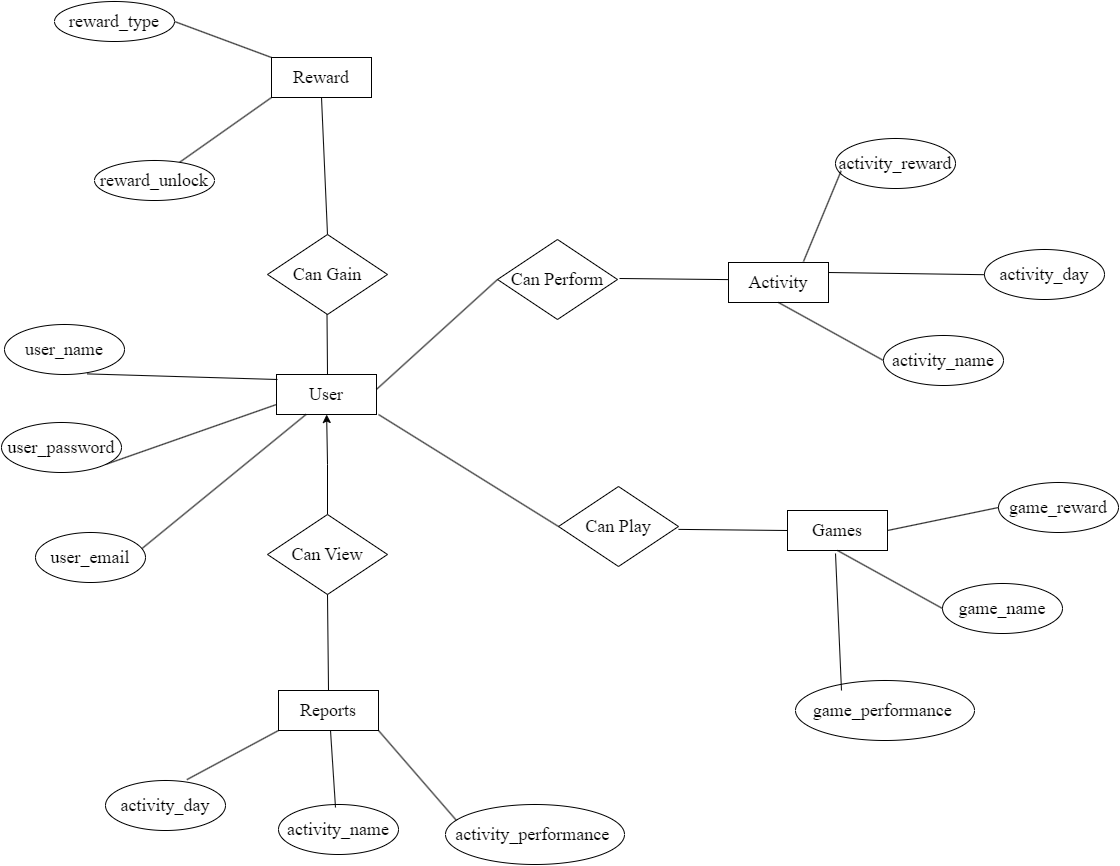

The diagram above was exported from draw.io. Its source (the exported page's mxGraphModel, read from the mxfile embedded in the PNG):
<mxGraphModel dx="4589" dy="3540" grid="0" gridSize="10" guides="1" tooltips="1" connect="1" arrows="1" fold="1" page="1" pageScale="1" pageWidth="1100" pageHeight="1700" math="0" shadow="0" extFonts="Permanent Marker^https://fonts.googleapis.com/css?family=Permanent+Marker">
  <root>
    <mxCell id="0" />
    <mxCell id="1" parent="0" />
    <mxCell id="orgKZunTe3PO7OazcxHX-2" value="" style="edgeStyle=orthogonalEdgeStyle;rounded=0;orthogonalLoop=1;jettySize=auto;html=1;" edge="1" parent="1" source="wENeolMInwlIzUrl7GwL-15" target="wENeolMInwlIzUrl7GwL-19">
      <mxGeometry relative="1" as="geometry" />
    </mxCell>
    <mxCell id="wENeolMInwlIzUrl7GwL-15" value="Can View" style="rhombus;whiteSpace=wrap;html=1;fontFamily=Times New Roman;fontSize=18;" parent="1" vertex="1">
      <mxGeometry x="-213" y="344" width="120" height="80" as="geometry" />
    </mxCell>
    <mxCell id="wENeolMInwlIzUrl7GwL-17" value="Reports" style="rounded=0;whiteSpace=wrap;html=1;fontFamily=Times New Roman;fontSize=18;" parent="1" vertex="1">
      <mxGeometry x="-202" y="520" width="100" height="40" as="geometry" />
    </mxCell>
    <mxCell id="wENeolMInwlIzUrl7GwL-18" value="" style="endArrow=none;html=1;rounded=0;fontFamily=Times New Roman;fontSize=18;exitX=0.5;exitY=0;exitDx=0;exitDy=0;entryX=0.5;entryY=1;entryDx=0;entryDy=0;" parent="1" edge="1" target="wENeolMInwlIzUrl7GwL-15" source="wENeolMInwlIzUrl7GwL-17">
      <mxGeometry width="50" height="50" relative="1" as="geometry">
        <mxPoint x="-263" y="384" as="sourcePoint" />
        <mxPoint x="-213" y="383.5" as="targetPoint" />
      </mxGeometry>
    </mxCell>
    <mxCell id="wENeolMInwlIzUrl7GwL-19" value="User" style="rounded=0;whiteSpace=wrap;html=1;fontFamily=Times New Roman;fontSize=18;" parent="1" vertex="1">
      <mxGeometry x="-204" y="204" width="100" height="40" as="geometry" />
    </mxCell>
    <mxCell id="wENeolMInwlIzUrl7GwL-20" style="edgeStyle=orthogonalEdgeStyle;rounded=0;orthogonalLoop=1;jettySize=auto;html=1;exitX=0.5;exitY=1;exitDx=0;exitDy=0;fontFamily=Times New Roman;fontSize=18;" parent="1" source="wENeolMInwlIzUrl7GwL-17" target="wENeolMInwlIzUrl7GwL-17" edge="1">
      <mxGeometry relative="1" as="geometry" />
    </mxCell>
    <mxCell id="wENeolMInwlIzUrl7GwL-30" value="activity_name" style="ellipse;whiteSpace=wrap;html=1;fontFamily=Times New Roman;fontSize=18;" parent="1" vertex="1">
      <mxGeometry x="-202" y="634" width="120" height="50" as="geometry" />
    </mxCell>
    <mxCell id="wENeolMInwlIzUrl7GwL-32" value="" style="endArrow=none;html=1;rounded=0;fontFamily=Times New Roman;fontSize=18;exitX=1;exitY=1;exitDx=0;exitDy=0;" parent="1" source="wENeolMInwlIzUrl7GwL-36" edge="1">
      <mxGeometry width="50" height="50" relative="1" as="geometry">
        <mxPoint x="-294" y="244" as="sourcePoint" />
        <mxPoint x="-204" y="234" as="targetPoint" />
      </mxGeometry>
    </mxCell>
    <mxCell id="wENeolMInwlIzUrl7GwL-34" value="user_name" style="ellipse;whiteSpace=wrap;html=1;fontFamily=Times New Roman;fontSize=18;" parent="1" vertex="1">
      <mxGeometry x="-476" y="154" width="120" height="50" as="geometry" />
    </mxCell>
    <mxCell id="wENeolMInwlIzUrl7GwL-36" value="user_password" style="ellipse;whiteSpace=wrap;html=1;fontFamily=Times New Roman;fontSize=18;" parent="1" vertex="1">
      <mxGeometry x="-479" y="252" width="120" height="50" as="geometry" />
    </mxCell>
    <mxCell id="wENeolMInwlIzUrl7GwL-41" value="" style="endArrow=none;html=1;rounded=0;fontFamily=Times New Roman;fontSize=18;exitX=0.953;exitY=0.348;exitDx=0;exitDy=0;exitPerimeter=0;" parent="1" source="wENeolMInwlIzUrl7GwL-43" edge="1">
      <mxGeometry width="50" height="50" relative="1" as="geometry">
        <mxPoint x="-214" y="284" as="sourcePoint" />
        <mxPoint x="-174.5" y="244" as="targetPoint" />
      </mxGeometry>
    </mxCell>
    <mxCell id="wENeolMInwlIzUrl7GwL-43" value="user_email" style="ellipse;whiteSpace=wrap;html=1;fontFamily=Times New Roman;fontSize=18;" parent="1" vertex="1">
      <mxGeometry x="-445" y="362" width="110" height="50" as="geometry" />
    </mxCell>
    <mxCell id="wENeolMInwlIzUrl7GwL-50" value="activity_performance&amp;nbsp;" style="ellipse;whiteSpace=wrap;html=1;fontFamily=Times New Roman;fontSize=18;" parent="1" vertex="1">
      <mxGeometry x="-35" y="634" width="179" height="60" as="geometry" />
    </mxCell>
    <mxCell id="wENeolMInwlIzUrl7GwL-51" value="" style="endArrow=none;html=1;rounded=0;fontFamily=Times New Roman;fontSize=18;exitX=1;exitY=1;exitDx=0;exitDy=0;" parent="1" source="wENeolMInwlIzUrl7GwL-17" edge="1">
      <mxGeometry width="50" height="50" relative="1" as="geometry">
        <mxPoint x="-102" y="539.5" as="sourcePoint" />
        <mxPoint x="-24" y="650" as="targetPoint" />
      </mxGeometry>
    </mxCell>
    <mxCell id="wENeolMInwlIzUrl7GwL-54" value="" style="endArrow=none;html=1;rounded=0;fontFamily=Times New Roman;fontSize=18;entryX=0.5;entryY=1;entryDx=0;entryDy=0;" parent="1" edge="1" target="wENeolMInwlIzUrl7GwL-63">
      <mxGeometry width="50" height="50" relative="1" as="geometry">
        <mxPoint x="-153" y="64" as="sourcePoint" />
        <mxPoint x="-153" y="4" as="targetPoint" />
      </mxGeometry>
    </mxCell>
    <mxCell id="wENeolMInwlIzUrl7GwL-55" value="Can Gain" style="rhombus;whiteSpace=wrap;html=1;fontFamily=Times New Roman;fontSize=18;" parent="1" vertex="1">
      <mxGeometry x="-213" y="64" width="120" height="80" as="geometry" />
    </mxCell>
    <mxCell id="wENeolMInwlIzUrl7GwL-58" value="" style="endArrow=none;html=1;rounded=0;fontFamily=Times New Roman;fontSize=18;exitX=0;exitY=0.5;exitDx=0;exitDy=0;" parent="1" edge="1">
      <mxGeometry width="50" height="50" relative="1" as="geometry">
        <mxPoint x="248" y="109.11" as="sourcePoint" />
        <mxPoint x="139" y="107.99999999999999" as="targetPoint" />
      </mxGeometry>
    </mxCell>
    <mxCell id="wENeolMInwlIzUrl7GwL-60" value="" style="endArrow=none;html=1;rounded=0;fontFamily=Times New Roman;fontSize=18;exitX=0.5;exitY=0;exitDx=0;exitDy=0;exitPerimeter=0;" parent="1" edge="1">
      <mxGeometry width="50" height="50" relative="1" as="geometry">
        <mxPoint x="-153" y="204" as="sourcePoint" />
        <mxPoint x="-153.5" y="144" as="targetPoint" />
      </mxGeometry>
    </mxCell>
    <mxCell id="wENeolMInwlIzUrl7GwL-63" value="Reward" style="rounded=0;whiteSpace=wrap;html=1;fontFamily=Times New Roman;fontSize=18;" parent="1" vertex="1">
      <mxGeometry x="-209" y="-113.00000000000006" width="100" height="40" as="geometry" />
    </mxCell>
    <mxCell id="wENeolMInwlIzUrl7GwL-89" value="Activity" style="rounded=0;whiteSpace=wrap;html=1;fontFamily=Times New Roman;fontSize=18;" parent="1" vertex="1">
      <mxGeometry x="248" y="92" width="100" height="40" as="geometry" />
    </mxCell>
    <mxCell id="wENeolMInwlIzUrl7GwL-91" value="" style="endArrow=none;html=1;rounded=0;fontFamily=Times New Roman;fontSize=18;entryX=0;entryY=1;entryDx=0;entryDy=0;exitX=0.678;exitY=-0.017;exitDx=0;exitDy=0;exitPerimeter=0;" parent="1" target="wENeolMInwlIzUrl7GwL-17" edge="1" source="wENeolMInwlIzUrl7GwL-96">
      <mxGeometry width="50" height="50" relative="1" as="geometry">
        <mxPoint x="-407" y="651.2473756275672" as="sourcePoint" />
        <mxPoint x="-527" y="1332" as="targetPoint" />
      </mxGeometry>
    </mxCell>
    <mxCell id="wENeolMInwlIzUrl7GwL-92" value="" style="endArrow=none;html=1;rounded=0;fontFamily=Times New Roman;fontSize=18;exitX=0.5;exitY=1;exitDx=0;exitDy=0;entryX=0;entryY=0.5;entryDx=0;entryDy=0;" parent="1" source="wENeolMInwlIzUrl7GwL-89" target="wENeolMInwlIzUrl7GwL-93" edge="1">
      <mxGeometry width="50" height="50" relative="1" as="geometry">
        <mxPoint x="312" y="99" as="sourcePoint" />
        <mxPoint x="372" y="54" as="targetPoint" />
      </mxGeometry>
    </mxCell>
    <mxCell id="wENeolMInwlIzUrl7GwL-93" value="activity_name" style="ellipse;whiteSpace=wrap;html=1;fontFamily=Times New Roman;fontSize=18;" parent="1" vertex="1">
      <mxGeometry x="403" y="165" width="120" height="50" as="geometry" />
    </mxCell>
    <mxCell id="wENeolMInwlIzUrl7GwL-96" value="activity_day" style="ellipse;whiteSpace=wrap;html=1;fontFamily=Times New Roman;fontSize=18;" parent="1" vertex="1">
      <mxGeometry x="-375" y="610" width="120" height="50" as="geometry" />
    </mxCell>
    <mxCell id="wENeolMInwlIzUrl7GwL-106" value="" style="endArrow=none;html=1;rounded=0;fontFamily=Times New Roman;fontSize=18;exitX=0;exitY=1;exitDx=0;exitDy=0;" parent="1" target="wENeolMInwlIzUrl7GwL-117" edge="1" source="wENeolMInwlIzUrl7GwL-63">
      <mxGeometry width="50" height="50" relative="1" as="geometry">
        <mxPoint x="-154" y="-113.00000000000006" as="sourcePoint" />
        <mxPoint x="-219" y="-163.00000000000006" as="targetPoint" />
      </mxGeometry>
    </mxCell>
    <mxCell id="wENeolMInwlIzUrl7GwL-117" value="reward_unlock" style="ellipse;whiteSpace=wrap;html=1;fontFamily=Times New Roman;fontSize=18;" parent="1" vertex="1">
      <mxGeometry x="-386" y="-10.000000000000057" width="120" height="40" as="geometry" />
    </mxCell>
    <mxCell id="wENeolMInwlIzUrl7GwL-118" value="reward_type" style="ellipse;whiteSpace=wrap;html=1;fontFamily=Times New Roman;fontSize=18;" parent="1" vertex="1">
      <mxGeometry x="-426" y="-169" width="120" height="40" as="geometry" />
    </mxCell>
    <mxCell id="p01md-5Zc7Bjzo8WrSEE-1" value="" style="endArrow=none;html=1;rounded=0;entryX=0.69;entryY=0.988;entryDx=0;entryDy=0;entryPerimeter=0;" parent="1" target="wENeolMInwlIzUrl7GwL-34" edge="1">
      <mxGeometry width="50" height="50" relative="1" as="geometry">
        <mxPoint x="-203" y="209" as="sourcePoint" />
        <mxPoint x="-95" y="207" as="targetPoint" />
      </mxGeometry>
    </mxCell>
    <mxCell id="orgKZunTe3PO7OazcxHX-5" value="" style="endArrow=none;html=1;rounded=0;fontFamily=Times New Roman;fontSize=18;entryX=0.5;entryY=1;entryDx=0;entryDy=0;" edge="1" parent="1">
      <mxGeometry width="50" height="50" relative="1" as="geometry">
        <mxPoint x="-145" y="637" as="sourcePoint" />
        <mxPoint x="-150" y="560" as="targetPoint" />
      </mxGeometry>
    </mxCell>
    <mxCell id="orgKZunTe3PO7OazcxHX-7" value="Can Perform" style="rhombus;whiteSpace=wrap;html=1;fontFamily=Times New Roman;fontSize=18;" vertex="1" parent="1">
      <mxGeometry x="17" y="69" width="120" height="80" as="geometry" />
    </mxCell>
    <mxCell id="orgKZunTe3PO7OazcxHX-10" value="" style="endArrow=none;html=1;rounded=0;fontFamily=Times New Roman;fontSize=18;exitX=0;exitY=0.5;exitDx=0;exitDy=0;" edge="1" parent="1" source="orgKZunTe3PO7OazcxHX-7">
      <mxGeometry width="50" height="50" relative="1" as="geometry">
        <mxPoint x="-30" y="219" as="sourcePoint" />
        <mxPoint x="-104" y="218.89" as="targetPoint" />
      </mxGeometry>
    </mxCell>
    <mxCell id="orgKZunTe3PO7OazcxHX-11" value="Can Play" style="rhombus;whiteSpace=wrap;html=1;fontFamily=Times New Roman;fontSize=18;" vertex="1" parent="1">
      <mxGeometry x="78" y="316" width="120" height="80" as="geometry" />
    </mxCell>
    <mxCell id="orgKZunTe3PO7OazcxHX-12" value="" style="endArrow=none;html=1;rounded=0;fontFamily=Times New Roman;fontSize=18;exitX=0;exitY=0.5;exitDx=0;exitDy=0;" edge="1" source="orgKZunTe3PO7OazcxHX-13" parent="1">
      <mxGeometry width="50" height="50" relative="1" as="geometry">
        <mxPoint x="428" y="358.89" as="sourcePoint" />
        <mxPoint x="198" y="358.89" as="targetPoint" />
      </mxGeometry>
    </mxCell>
    <mxCell id="orgKZunTe3PO7OazcxHX-13" value="Games" style="rounded=0;whiteSpace=wrap;html=1;fontFamily=Times New Roman;fontSize=18;" vertex="1" parent="1">
      <mxGeometry x="307" y="340" width="100" height="40" as="geometry" />
    </mxCell>
    <mxCell id="orgKZunTe3PO7OazcxHX-14" value="game_reward" style="ellipse;whiteSpace=wrap;html=1;fontFamily=Times New Roman;fontSize=18;" vertex="1" parent="1">
      <mxGeometry x="518" y="312" width="120" height="50" as="geometry" />
    </mxCell>
    <mxCell id="orgKZunTe3PO7OazcxHX-15" value="game_name" style="ellipse;whiteSpace=wrap;html=1;fontFamily=Times New Roman;fontSize=18;" vertex="1" parent="1">
      <mxGeometry x="462" y="413" width="120" height="50" as="geometry" />
    </mxCell>
    <mxCell id="orgKZunTe3PO7OazcxHX-16" value="" style="endArrow=none;html=1;rounded=0;fontFamily=Times New Roman;fontSize=18;exitX=0.5;exitY=1;exitDx=0;exitDy=0;entryX=0;entryY=0.5;entryDx=0;entryDy=0;" edge="1" parent="1">
      <mxGeometry width="50" height="50" relative="1" as="geometry">
        <mxPoint x="357" y="380" as="sourcePoint" />
        <mxPoint x="462" y="438" as="targetPoint" />
      </mxGeometry>
    </mxCell>
    <mxCell id="orgKZunTe3PO7OazcxHX-18" value="" style="endArrow=none;html=1;rounded=0;fontFamily=Times New Roman;fontSize=18;exitX=1;exitY=1;exitDx=0;exitDy=0;entryX=0;entryY=0.5;entryDx=0;entryDy=0;" edge="1" parent="1" target="orgKZunTe3PO7OazcxHX-11">
      <mxGeometry width="50" height="50" relative="1" as="geometry">
        <mxPoint x="-102" y="244" as="sourcePoint" />
        <mxPoint x="65" y="466" as="targetPoint" />
      </mxGeometry>
    </mxCell>
    <mxCell id="orgKZunTe3PO7OazcxHX-19" value="activity_reward" style="ellipse;whiteSpace=wrap;html=1;fontFamily=Times New Roman;fontSize=18;" vertex="1" parent="1">
      <mxGeometry x="355" y="-32" width="120" height="50" as="geometry" />
    </mxCell>
    <mxCell id="orgKZunTe3PO7OazcxHX-20" value="" style="endArrow=none;html=1;rounded=0;fontFamily=Times New Roman;fontSize=18;entryX=0.047;entryY=0.648;entryDx=0;entryDy=0;entryPerimeter=0;" edge="1" target="orgKZunTe3PO7OazcxHX-19" parent="1">
      <mxGeometry width="50" height="50" relative="1" as="geometry">
        <mxPoint x="323" y="91" as="sourcePoint" />
        <mxPoint x="203" y="690" as="targetPoint" />
      </mxGeometry>
    </mxCell>
    <mxCell id="orgKZunTe3PO7OazcxHX-22" value="" style="endArrow=none;html=1;rounded=0;fontFamily=Times New Roman;fontSize=18;exitX=0;exitY=0.5;exitDx=0;exitDy=0;entryX=1;entryY=0.5;entryDx=0;entryDy=0;" edge="1" parent="1" source="orgKZunTe3PO7OazcxHX-14" target="orgKZunTe3PO7OazcxHX-13">
      <mxGeometry width="50" height="50" relative="1" as="geometry">
        <mxPoint x="322" y="106" as="sourcePoint" />
        <mxPoint x="406" y="336" as="targetPoint" />
      </mxGeometry>
    </mxCell>
    <mxCell id="orgKZunTe3PO7OazcxHX-24" value="" style="endArrow=none;html=1;rounded=0;fontFamily=Times New Roman;fontSize=18;exitX=0;exitY=0;exitDx=0;exitDy=0;entryX=1;entryY=0.5;entryDx=0;entryDy=0;" edge="1" parent="1" source="wENeolMInwlIzUrl7GwL-63" target="wENeolMInwlIzUrl7GwL-118">
      <mxGeometry width="50" height="50" relative="1" as="geometry">
        <mxPoint x="-248" y="-159" as="sourcePoint" />
        <mxPoint x="-280" y="-42" as="targetPoint" />
      </mxGeometry>
    </mxCell>
    <mxCell id="orgKZunTe3PO7OazcxHX-25" value="activity_day" style="ellipse;whiteSpace=wrap;html=1;fontFamily=Times New Roman;fontSize=18;" vertex="1" parent="1">
      <mxGeometry x="504" y="79" width="120" height="50" as="geometry" />
    </mxCell>
    <mxCell id="orgKZunTe3PO7OazcxHX-26" value="" style="endArrow=none;html=1;rounded=0;fontFamily=Times New Roman;fontSize=18;exitX=0;exitY=0.5;exitDx=0;exitDy=0;entryX=1;entryY=0.25;entryDx=0;entryDy=0;" edge="1" parent="1" target="wENeolMInwlIzUrl7GwL-89">
      <mxGeometry width="50" height="50" relative="1" as="geometry">
        <mxPoint x="504" y="104.2" as="sourcePoint" />
        <mxPoint x="395" y="103.08999999999999" as="targetPoint" />
      </mxGeometry>
    </mxCell>
    <mxCell id="orgKZunTe3PO7OazcxHX-27" value="game_performance&amp;nbsp;" style="ellipse;whiteSpace=wrap;html=1;fontFamily=Times New Roman;fontSize=18;" vertex="1" parent="1">
      <mxGeometry x="315" y="510" width="179" height="60" as="geometry" />
    </mxCell>
    <mxCell id="orgKZunTe3PO7OazcxHX-28" value="" style="endArrow=none;html=1;rounded=0;fontFamily=Times New Roman;fontSize=18;entryX=0.5;entryY=1;entryDx=0;entryDy=0;" edge="1" parent="1">
      <mxGeometry width="50" height="50" relative="1" as="geometry">
        <mxPoint x="361" y="520" as="sourcePoint" />
        <mxPoint x="355" y="383" as="targetPoint" />
      </mxGeometry>
    </mxCell>
  </root>
</mxGraphModel>